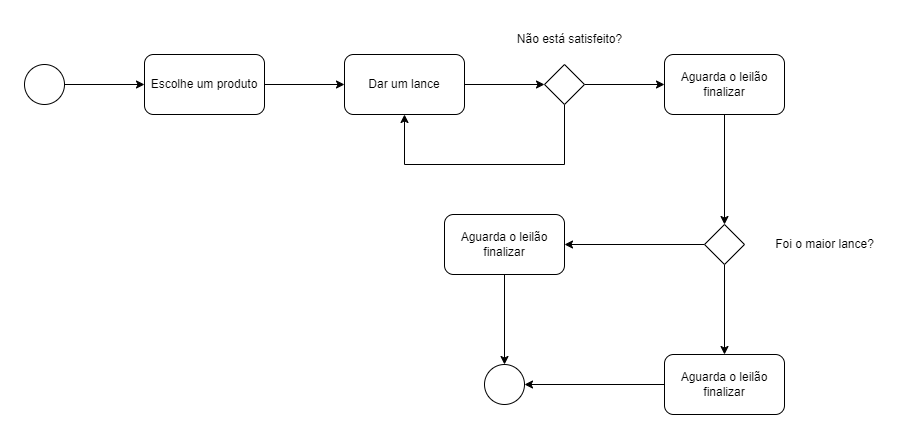

The diagram above was exported from draw.io. Its source (the exported page's mxGraphModel, read from the mxfile embedded in the PNG):
<mxGraphModel dx="986" dy="524" grid="1" gridSize="10" guides="1" tooltips="1" connect="1" arrows="1" fold="1" page="1" pageScale="1" pageWidth="827" pageHeight="1169" math="0" shadow="0">
  <root>
    <mxCell id="0" />
    <mxCell id="1" parent="0" />
    <mxCell id="KxsLzRXTjlWjK1_D4bmC-1" value="" style="ellipse;whiteSpace=wrap;html=1;aspect=fixed;" vertex="1" parent="1">
      <mxGeometry x="80" y="120" width="40" height="40" as="geometry" />
    </mxCell>
    <mxCell id="KxsLzRXTjlWjK1_D4bmC-3" value="" style="endArrow=classic;html=1;rounded=0;" edge="1" parent="1" source="KxsLzRXTjlWjK1_D4bmC-1" target="KxsLzRXTjlWjK1_D4bmC-4">
      <mxGeometry width="50" height="50" relative="1" as="geometry">
        <mxPoint x="390" y="300" as="sourcePoint" />
        <mxPoint x="440" y="250" as="targetPoint" />
      </mxGeometry>
    </mxCell>
    <mxCell id="KxsLzRXTjlWjK1_D4bmC-4" value="Escolhe um produto" style="rounded=1;whiteSpace=wrap;html=1;" vertex="1" parent="1">
      <mxGeometry x="200" y="110" width="120" height="60" as="geometry" />
    </mxCell>
    <mxCell id="KxsLzRXTjlWjK1_D4bmC-9" style="edgeStyle=orthogonalEdgeStyle;rounded=0;orthogonalLoop=1;jettySize=auto;html=1;entryX=0;entryY=0.5;entryDx=0;entryDy=0;" edge="1" parent="1" source="KxsLzRXTjlWjK1_D4bmC-5" target="KxsLzRXTjlWjK1_D4bmC-8">
      <mxGeometry relative="1" as="geometry" />
    </mxCell>
    <mxCell id="KxsLzRXTjlWjK1_D4bmC-5" value="Dar um lance" style="rounded=1;whiteSpace=wrap;html=1;" vertex="1" parent="1">
      <mxGeometry x="400" y="110" width="120" height="60" as="geometry" />
    </mxCell>
    <mxCell id="KxsLzRXTjlWjK1_D4bmC-6" value="" style="endArrow=classic;html=1;rounded=0;entryX=0;entryY=0.5;entryDx=0;entryDy=0;exitX=1;exitY=0.5;exitDx=0;exitDy=0;" edge="1" parent="1" source="KxsLzRXTjlWjK1_D4bmC-4" target="KxsLzRXTjlWjK1_D4bmC-5">
      <mxGeometry width="50" height="50" relative="1" as="geometry">
        <mxPoint x="130" y="150" as="sourcePoint" />
        <mxPoint x="210" y="150" as="targetPoint" />
      </mxGeometry>
    </mxCell>
    <mxCell id="KxsLzRXTjlWjK1_D4bmC-14" value="" style="edgeStyle=orthogonalEdgeStyle;rounded=0;orthogonalLoop=1;jettySize=auto;html=1;" edge="1" parent="1" source="KxsLzRXTjlWjK1_D4bmC-7" target="KxsLzRXTjlWjK1_D4bmC-13">
      <mxGeometry relative="1" as="geometry" />
    </mxCell>
    <mxCell id="KxsLzRXTjlWjK1_D4bmC-7" value="Aguarda o leilão finalizar" style="rounded=1;whiteSpace=wrap;html=1;" vertex="1" parent="1">
      <mxGeometry x="720" y="110" width="120" height="60" as="geometry" />
    </mxCell>
    <mxCell id="KxsLzRXTjlWjK1_D4bmC-10" style="edgeStyle=orthogonalEdgeStyle;rounded=0;orthogonalLoop=1;jettySize=auto;html=1;entryX=0.5;entryY=1;entryDx=0;entryDy=0;exitX=0.5;exitY=1;exitDx=0;exitDy=0;" edge="1" parent="1" source="KxsLzRXTjlWjK1_D4bmC-8" target="KxsLzRXTjlWjK1_D4bmC-5">
      <mxGeometry relative="1" as="geometry">
        <mxPoint x="590" y="260" as="targetPoint" />
        <Array as="points">
          <mxPoint x="620" y="220" />
          <mxPoint x="460" y="220" />
        </Array>
      </mxGeometry>
    </mxCell>
    <mxCell id="KxsLzRXTjlWjK1_D4bmC-11" style="edgeStyle=orthogonalEdgeStyle;rounded=0;orthogonalLoop=1;jettySize=auto;html=1;" edge="1" parent="1" source="KxsLzRXTjlWjK1_D4bmC-8" target="KxsLzRXTjlWjK1_D4bmC-7">
      <mxGeometry relative="1" as="geometry" />
    </mxCell>
    <mxCell id="KxsLzRXTjlWjK1_D4bmC-8" value="" style="rhombus;whiteSpace=wrap;html=1;" vertex="1" parent="1">
      <mxGeometry x="600" y="120" width="40" height="40" as="geometry" />
    </mxCell>
    <mxCell id="KxsLzRXTjlWjK1_D4bmC-12" value="Não está satisfeito?" style="text;html=1;align=center;verticalAlign=middle;resizable=0;points=[];autosize=1;strokeColor=none;fillColor=none;" vertex="1" parent="1">
      <mxGeometry x="560" y="80" width="130" height="30" as="geometry" />
    </mxCell>
    <mxCell id="KxsLzRXTjlWjK1_D4bmC-19" value="" style="edgeStyle=orthogonalEdgeStyle;rounded=0;orthogonalLoop=1;jettySize=auto;html=1;" edge="1" parent="1" source="KxsLzRXTjlWjK1_D4bmC-13" target="KxsLzRXTjlWjK1_D4bmC-17">
      <mxGeometry relative="1" as="geometry" />
    </mxCell>
    <mxCell id="KxsLzRXTjlWjK1_D4bmC-20" value="" style="edgeStyle=orthogonalEdgeStyle;rounded=0;orthogonalLoop=1;jettySize=auto;html=1;" edge="1" parent="1" source="KxsLzRXTjlWjK1_D4bmC-13" target="KxsLzRXTjlWjK1_D4bmC-18">
      <mxGeometry relative="1" as="geometry" />
    </mxCell>
    <mxCell id="KxsLzRXTjlWjK1_D4bmC-13" value="" style="rhombus;whiteSpace=wrap;html=1;" vertex="1" parent="1">
      <mxGeometry x="760" y="280" width="40" height="40" as="geometry" />
    </mxCell>
    <mxCell id="KxsLzRXTjlWjK1_D4bmC-15" value="Foi o maior lance?" style="text;html=1;align=center;verticalAlign=middle;resizable=0;points=[];autosize=1;strokeColor=none;fillColor=none;" vertex="1" parent="1">
      <mxGeometry x="820" y="285" width="120" height="30" as="geometry" />
    </mxCell>
    <mxCell id="KxsLzRXTjlWjK1_D4bmC-22" value="" style="edgeStyle=orthogonalEdgeStyle;rounded=0;orthogonalLoop=1;jettySize=auto;html=1;" edge="1" parent="1" source="KxsLzRXTjlWjK1_D4bmC-17" target="KxsLzRXTjlWjK1_D4bmC-21">
      <mxGeometry relative="1" as="geometry" />
    </mxCell>
    <mxCell id="KxsLzRXTjlWjK1_D4bmC-17" value="Aguarda o leilão finalizar" style="rounded=1;whiteSpace=wrap;html=1;" vertex="1" parent="1">
      <mxGeometry x="500" y="270" width="120" height="60" as="geometry" />
    </mxCell>
    <mxCell id="KxsLzRXTjlWjK1_D4bmC-23" style="edgeStyle=orthogonalEdgeStyle;rounded=0;orthogonalLoop=1;jettySize=auto;html=1;" edge="1" parent="1" source="KxsLzRXTjlWjK1_D4bmC-18" target="KxsLzRXTjlWjK1_D4bmC-21">
      <mxGeometry relative="1" as="geometry" />
    </mxCell>
    <mxCell id="KxsLzRXTjlWjK1_D4bmC-18" value="Aguarda o leilão finalizar" style="rounded=1;whiteSpace=wrap;html=1;" vertex="1" parent="1">
      <mxGeometry x="720" y="410" width="120" height="60" as="geometry" />
    </mxCell>
    <mxCell id="KxsLzRXTjlWjK1_D4bmC-21" value="" style="ellipse;whiteSpace=wrap;html=1;aspect=fixed;" vertex="1" parent="1">
      <mxGeometry x="540" y="420" width="40" height="40" as="geometry" />
    </mxCell>
  </root>
</mxGraphModel>